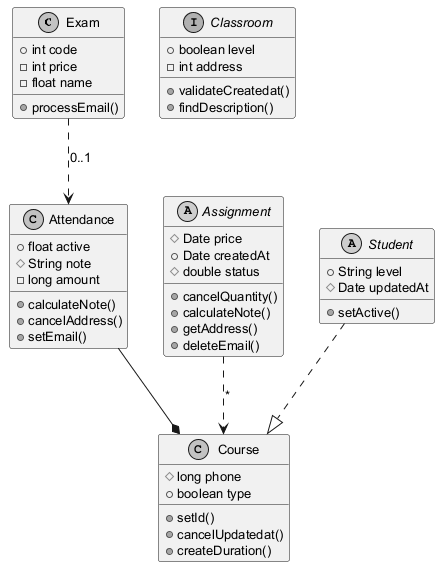

The diagram above was rendered by PlantUML. Its source (embedded in the PNG):
@startuml
skinparam monochrome true
skinparam defaultFontSize 13
class Exam {
  +int code
  -int price
  -float name
  +processEmail()
}
class Attendance {
  +float active
  #String note
  -long amount
  +calculateNote()
  +cancelAddress()
  +setEmail()
}
interface Classroom {
  +boolean level
  -int address
  +validateCreatedat()
  +findDescription()
}
class Course {
  #long phone
  +boolean type
  +setId()
  +cancelUpdatedat()
  +createDuration()
}
abstract class Assignment {
  #Date price
  +Date createdAt
  #double status
  +cancelQuantity()
  +calculateNote()
  +getAddress()
  +deleteEmail()
}
abstract class Student {
  +String level
  #Date updatedAt
  +setActive()
}
Student ..|> Course
Attendance --* Course
Exam ..> Attendance : "0..1"
Assignment ..> Course : "*"
@enduml